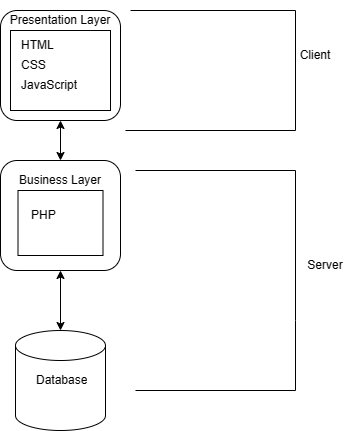

The diagram above was exported from draw.io. Its source (the exported page's mxGraphModel, read from the mxfile embedded in the PNG):
<mxGraphModel dx="1042" dy="577" grid="1" gridSize="10" guides="1" tooltips="1" connect="1" arrows="1" fold="1" page="1" pageScale="1" pageWidth="850" pageHeight="1100" math="0" shadow="0">
  <root>
    <mxCell id="0" />
    <mxCell id="1" parent="0" />
    <mxCell id="JKxJqL3npyv4T00rS-e3-1" value="" style="rounded=1;whiteSpace=wrap;html=1;" vertex="1" parent="1">
      <mxGeometry x="305" y="80" width="120" height="110" as="geometry" />
    </mxCell>
    <mxCell id="JKxJqL3npyv4T00rS-e3-2" value="HTML" style="text;strokeColor=none;fillColor=none;align=left;verticalAlign=middle;spacingLeft=4;spacingRight=4;overflow=hidden;points=[[0,0.5],[1,0.5]];portConstraint=eastwest;rotatable=0;whiteSpace=wrap;html=1;" vertex="1" parent="1">
      <mxGeometry x="320" y="100" width="80" height="30" as="geometry" />
    </mxCell>
    <mxCell id="JKxJqL3npyv4T00rS-e3-3" value="CSS" style="text;strokeColor=none;fillColor=none;align=left;verticalAlign=middle;spacingLeft=4;spacingRight=4;overflow=hidden;points=[[0,0.5],[1,0.5]];portConstraint=eastwest;rotatable=0;whiteSpace=wrap;html=1;" vertex="1" parent="1">
      <mxGeometry x="320" y="120" width="80" height="30" as="geometry" />
    </mxCell>
    <mxCell id="JKxJqL3npyv4T00rS-e3-4" value="JavaScript" style="text;strokeColor=none;fillColor=none;align=left;verticalAlign=middle;spacingLeft=4;spacingRight=4;overflow=hidden;points=[[0,0.5],[1,0.5]];portConstraint=eastwest;rotatable=0;whiteSpace=wrap;html=1;" vertex="1" parent="1">
      <mxGeometry x="320" y="140" width="80" height="30" as="geometry" />
    </mxCell>
    <mxCell id="JKxJqL3npyv4T00rS-e3-5" style="edgeStyle=orthogonalEdgeStyle;rounded=0;orthogonalLoop=1;jettySize=auto;html=1;exitX=0.5;exitY=1;exitDx=0;exitDy=0;" edge="1" parent="1" source="JKxJqL3npyv4T00rS-e3-1" target="JKxJqL3npyv4T00rS-e3-1">
      <mxGeometry relative="1" as="geometry" />
    </mxCell>
    <mxCell id="JKxJqL3npyv4T00rS-e3-6" value="" style="rounded=1;whiteSpace=wrap;html=1;" vertex="1" parent="1">
      <mxGeometry x="305" y="230" width="120" height="110" as="geometry" />
    </mxCell>
    <mxCell id="JKxJqL3npyv4T00rS-e3-7" value="PHP" style="text;strokeColor=none;fillColor=none;align=left;verticalAlign=middle;spacingLeft=4;spacingRight=4;overflow=hidden;points=[[0,0.5],[1,0.5]];portConstraint=eastwest;rotatable=0;whiteSpace=wrap;html=1;" vertex="1" parent="1">
      <mxGeometry x="330" y="270" width="80" height="30" as="geometry" />
    </mxCell>
    <mxCell id="JKxJqL3npyv4T00rS-e3-8" value="" style="shape=cylinder3;whiteSpace=wrap;html=1;boundedLbl=1;backgroundOutline=1;size=15;" vertex="1" parent="1">
      <mxGeometry x="320" y="400" width="90" height="100" as="geometry" />
    </mxCell>
    <mxCell id="JKxJqL3npyv4T00rS-e3-9" value="Database" style="text;strokeColor=none;fillColor=none;align=left;verticalAlign=middle;spacingLeft=4;spacingRight=4;overflow=hidden;points=[[0,0.5],[1,0.5]];portConstraint=eastwest;rotatable=0;whiteSpace=wrap;html=1;" vertex="1" parent="1">
      <mxGeometry x="335" y="435" width="80" height="30" as="geometry" />
    </mxCell>
    <mxCell id="JKxJqL3npyv4T00rS-e3-11" value="" style="endArrow=classic;startArrow=classic;html=1;rounded=0;entryX=0.5;entryY=1;entryDx=0;entryDy=0;exitX=0.5;exitY=0;exitDx=0;exitDy=0;" edge="1" parent="1" source="JKxJqL3npyv4T00rS-e3-6" target="JKxJqL3npyv4T00rS-e3-1">
      <mxGeometry width="50" height="50" relative="1" as="geometry">
        <mxPoint x="360" y="230" as="sourcePoint" />
        <mxPoint x="370" y="190" as="targetPoint" />
      </mxGeometry>
    </mxCell>
    <mxCell id="JKxJqL3npyv4T00rS-e3-12" value="" style="endArrow=classic;startArrow=classic;html=1;rounded=0;entryX=0.5;entryY=1;entryDx=0;entryDy=0;exitX=0.5;exitY=0;exitDx=0;exitDy=0;exitPerimeter=0;" edge="1" parent="1" source="JKxJqL3npyv4T00rS-e3-8" target="JKxJqL3npyv4T00rS-e3-6">
      <mxGeometry width="50" height="50" relative="1" as="geometry">
        <mxPoint x="375" y="240" as="sourcePoint" />
        <mxPoint x="375" y="200" as="targetPoint" />
      </mxGeometry>
    </mxCell>
    <mxCell id="JKxJqL3npyv4T00rS-e3-13" value="" style="rounded=0;whiteSpace=wrap;html=1;fillColor=none;" vertex="1" parent="1">
      <mxGeometry x="315" y="100" width="100" height="80" as="geometry" />
    </mxCell>
    <mxCell id="JKxJqL3npyv4T00rS-e3-14" value="" style="rounded=0;whiteSpace=wrap;html=1;fillColor=none;" vertex="1" parent="1">
      <mxGeometry x="322.5" y="260" width="85" height="65" as="geometry" />
    </mxCell>
    <mxCell id="JKxJqL3npyv4T00rS-e3-15" value="Presentation Layer" style="text;html=1;strokeColor=none;fillColor=none;align=center;verticalAlign=middle;whiteSpace=wrap;rounded=0;" vertex="1" parent="1">
      <mxGeometry x="305" y="70" width="120" height="40" as="geometry" />
    </mxCell>
    <mxCell id="JKxJqL3npyv4T00rS-e3-16" value="Business Layer" style="text;html=1;strokeColor=none;fillColor=none;align=center;verticalAlign=middle;whiteSpace=wrap;rounded=0;" vertex="1" parent="1">
      <mxGeometry x="305" y="230" width="120" height="40" as="geometry" />
    </mxCell>
    <mxCell id="JKxJqL3npyv4T00rS-e3-17" value="" style="endArrow=none;html=1;rounded=0;" edge="1" parent="1">
      <mxGeometry width="50" height="50" relative="1" as="geometry">
        <mxPoint x="430" y="200" as="sourcePoint" />
        <mxPoint x="435" y="80" as="targetPoint" />
        <Array as="points">
          <mxPoint x="600" y="200" />
          <mxPoint x="600" y="80" />
        </Array>
      </mxGeometry>
    </mxCell>
    <mxCell id="JKxJqL3npyv4T00rS-e3-18" value="" style="endArrow=none;html=1;rounded=0;" edge="1" parent="1">
      <mxGeometry width="50" height="50" relative="1" as="geometry">
        <mxPoint x="440" y="460" as="sourcePoint" />
        <mxPoint x="440" y="240" as="targetPoint" />
        <Array as="points">
          <mxPoint x="600" y="460" />
          <mxPoint x="600" y="390" />
          <mxPoint x="600" y="240" />
        </Array>
      </mxGeometry>
    </mxCell>
    <mxCell id="JKxJqL3npyv4T00rS-e3-19" value="Client" style="text;html=1;strokeColor=none;fillColor=none;align=center;verticalAlign=middle;whiteSpace=wrap;rounded=0;" vertex="1" parent="1">
      <mxGeometry x="590" y="110" width="60" height="30" as="geometry" />
    </mxCell>
    <mxCell id="JKxJqL3npyv4T00rS-e3-20" value="Server" style="text;html=1;strokeColor=none;fillColor=none;align=center;verticalAlign=middle;whiteSpace=wrap;rounded=0;" vertex="1" parent="1">
      <mxGeometry x="600" y="320" width="60" height="30" as="geometry" />
    </mxCell>
  </root>
</mxGraphModel>